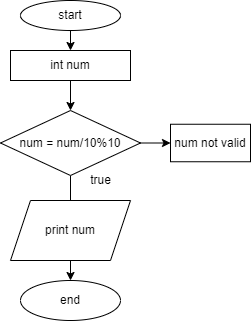

The diagram above was exported from draw.io. Its source (the exported page's mxGraphModel, read from the mxfile embedded in the PNG):
<mxGraphModel dx="317" dy="290" grid="1" gridSize="10" guides="1" tooltips="1" connect="1" arrows="1" fold="1" page="1" pageScale="1" pageWidth="827" pageHeight="1169" math="0" shadow="0">
  <root>
    <mxCell id="0" />
    <mxCell id="1" parent="0" />
    <mxCell id="5" value="" style="edgeStyle=none;html=1;" edge="1" parent="1" source="2" target="4">
      <mxGeometry relative="1" as="geometry" />
    </mxCell>
    <mxCell id="2" value="start" style="ellipse;whiteSpace=wrap;html=1;" vertex="1" parent="1">
      <mxGeometry x="100" y="10" width="100" height="30" as="geometry" />
    </mxCell>
    <mxCell id="7" value="" style="edgeStyle=none;html=1;" edge="1" parent="1" source="4" target="6">
      <mxGeometry relative="1" as="geometry" />
    </mxCell>
    <mxCell id="4" value="int num" style="whiteSpace=wrap;html=1;" vertex="1" parent="1">
      <mxGeometry x="90" y="60" width="120" height="30" as="geometry" />
    </mxCell>
    <mxCell id="9" value="" style="edgeStyle=none;html=1;" edge="1" parent="1" source="6">
      <mxGeometry relative="1" as="geometry">
        <mxPoint x="150" y="230" as="targetPoint" />
      </mxGeometry>
    </mxCell>
    <mxCell id="15" value="" style="edgeStyle=none;html=1;" edge="1" parent="1" source="6" target="14">
      <mxGeometry relative="1" as="geometry" />
    </mxCell>
    <mxCell id="6" value="num = num/10%10" style="rhombus;whiteSpace=wrap;html=1;" vertex="1" parent="1">
      <mxGeometry x="80" y="120" width="140" height="65" as="geometry" />
    </mxCell>
    <mxCell id="12" value="" style="edgeStyle=none;html=1;" edge="1" parent="1" source="10" target="11">
      <mxGeometry relative="1" as="geometry" />
    </mxCell>
    <mxCell id="10" value="print num" style="shape=parallelogram;perimeter=parallelogramPerimeter;whiteSpace=wrap;html=1;fixedSize=1;" vertex="1" parent="1">
      <mxGeometry x="90" y="210" width="120" height="60" as="geometry" />
    </mxCell>
    <mxCell id="11" value="end" style="ellipse;whiteSpace=wrap;html=1;" vertex="1" parent="1">
      <mxGeometry x="100" y="290" width="100" height="40" as="geometry" />
    </mxCell>
    <mxCell id="13" value="true" style="text;html=1;align=center;verticalAlign=middle;resizable=0;points=[];autosize=1;strokeColor=none;fillColor=none;" vertex="1" parent="1">
      <mxGeometry x="160" y="180" width="40" height="20" as="geometry" />
    </mxCell>
    <mxCell id="14" value="num&amp;nbsp;not valid" style="whiteSpace=wrap;html=1;" vertex="1" parent="1">
      <mxGeometry x="250" y="133.75" width="80" height="37.5" as="geometry" />
    </mxCell>
  </root>
</mxGraphModel>